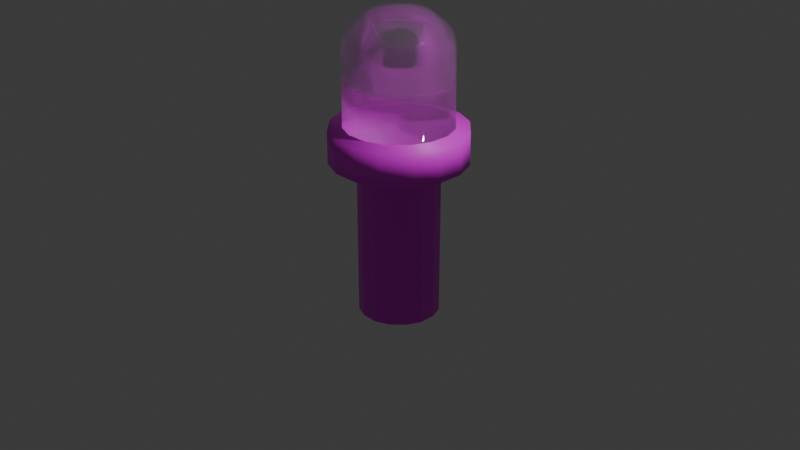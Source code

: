 # Source: light.blend  (saved by Blender 5.2.44; exported with 4.5.12 LTS)
import bpy
from mathutils import Matrix  # noqa: F401  (used for matrix-valued properties, if any)

bpy.ops.wm.read_factory_settings(use_empty=True)
scene = bpy.context.scene
scene.name = 'Scene'

# ---- collections
col_collection = bpy.data.collections.new('Collection'); scene.collection.children.link(col_collection)

# ---- images (referenced by path relative to the original .blend; pixels are not part of the script)
import os
ASSET_DIR = os.environ.get("B2B_ASSET_DIR", "")  # directory of the original .blend (textures are referenced by path, not embedded)
HERE = os.path.dirname(os.path.abspath(__file__))  # packed textures are extracted next to this script under _unpacked/

def load_image(name, relpath, width, height, colorspace="sRGB"):
    """Load a texture the original file referenced (path relative to the .blend, or extracted next to this script)."""
    p = next((c for c in (os.path.join(HERE, relpath), os.path.join(ASSET_DIR, relpath)) if relpath and os.path.exists(c)), "")
    if p:
        img = bpy.data.images.load(p, check_existing=True)
        img.name = name
    else:  # same state as the original file: an image datablock whose file is absent (Cycles renders it pink)
        img = bpy.data.images.new(name, width, height)
        img.source = "FILE"
        img.filepath = "//" + (relpath or name)
    img.colorspace_settings.name = colorspace
    return img
img_material_base_color_png = load_image('Material_Base_color.png', 'Textures/Material_Base_color.png', 1024, 1024, 'sRGB')

# ---- materials (node trees are filled in below, after node groups)
mat_material = bpy.data.materials.new('Material')
mat_material.alpha_threshold = 0.0
mat_material.use_backface_culling_lightprobe_volume = False
mat_material.roughness = 0.5
mat_material.line_color = (0.0, 0.0, 0.0, 1.0)
mat_material_001 = bpy.data.materials.new('Material.001')

# ---- material node trees
mat_material.use_nodes = True; mat_material.node_tree.nodes.clear()
_N = mat_material.node_tree.nodes; _L = mat_material.node_tree.links
n0 = _N.new('ShaderNodeOutputMaterial'); n0.name = 'Material Output'; n0.location = (200, 100)
n1 = _N.new('ShaderNodeBsdfPrincipled'); n1.name = 'Principled BSDF'; n1.location = (-138, 139)
n1.inputs[10].default_value = 0.005
n2 = _N.new('ShaderNodeTexImage'); n2.name = 'Image Texture'; n2.location = (-435, 119)
n2.image = img_material_base_color_png
_L.new(n1.outputs[0], n0.inputs[0])
_L.new(n2.outputs[0], n1.inputs[0])
n0.is_active_output = True
mat_material_001.use_nodes = True; mat_material_001.node_tree.nodes.clear()
_N = mat_material_001.node_tree.nodes; _L = mat_material_001.node_tree.links
n0 = _N.new('ShaderNodeBsdfPrincipled'); n0.name = 'Principled BSDF'; n0.location = (-288, 109)
n0.inputs[4].default_value = 0.08
n0.inputs[10].default_value = 0.005
n1 = _N.new('ShaderNodeOutputMaterial'); n1.name = 'Material Output'; n1.location = (200, 100)
n2 = _N.new('ShaderNodeBsdfGlass'); n2.name = 'Glass BSDF'; n2.location = (-254, 354)
n2.width = 160
n3 = _N.new('ShaderNodeMixShader'); n3.name = 'Mix Shader'; n3.location = (11, 223)
_L.new(n0.outputs[0], n3.inputs[2])
_L.new(n2.outputs[0], n3.inputs[1])
_L.new(n3.outputs[0], n1.inputs[0])
n1.is_active_output = True

# ---- world
world_world = bpy.data.worlds.new('World'); scene.world = world_world
world_world.use_nodes = True; world_world.node_tree.nodes.clear()
_N = world_world.node_tree.nodes; _L = world_world.node_tree.links
n0 = _N.new('ShaderNodeOutputWorld'); n0.name = 'World Output'; n0.location = (200, 100)
n1 = _N.new('ShaderNodeBackground'); n1.name = 'Background'; n1.location = (-200, 100)
n1.inputs[0].default_value = (0.05088, 0.05088, 0.05088, 1.0)
_L.new(n1.outputs[0], n0.inputs[0])
n0.is_active_output = True
world_world.color = (0.05088, 0.05088, 0.05088)
world_world.sun_shadow_jitter_overblur = 0.0

# ---- cameras
cam_camera = bpy.data.cameras.new('Camera')
cam_camera.clip_end = 100.0
cam_camera.ortho_scale = 7.314

# ---- lights
light_light = bpy.data.lights.new('Light', 'POINT')
light_light.energy = 1000.0
light_light.shadow_soft_size = 0.1

# ---- meshes
me_cube = bpy.data.meshes.new('Cube')
me_cube.from_pydata([(0.07711, 0.01601, 2.187), (0.07206, 0.0282, 2.187), (0.0282, 0.07206, 2.187), (0.01601, 0.07711, 2.187), (0.084, 0.42, -1.0), (0.2274, 0.3606, -1.0), (0.3606, 0.2274, -1.0), (0.42, 0.084, -1.0), (0.01601, -0.07711, 2.187), (0.0282, -0.07206, 2.187), (0.07206, -0.0282, 2.187), (0.07711, -0.01601, 2.187), (0.42, -0.084, -1.0), (0.3606, -0.2274, -1.0), (0.2274, -0.3606, -1.0), (0.084, -0.42, -1.0), (-0.01601, 0.07711, 2.187), (-0.0282, 0.07206, 2.187), (-0.07206, 0.0282, 2.187), (-0.07711, 0.01601, 2.187), (-0.42, 0.084, -1.0), (-0.3606, 0.2274, -1.0), (-0.2274, 0.3606, -1.0), (-0.084, 0.42, -1.0), (-0.07711, -0.01601, 2.187), (-0.07206, -0.0282, 2.187), (-0.0282, -0.07206, 2.187), (-0.01601, -0.07711, 2.187), (-0.084, -0.42, -1.0), (-0.2274, -0.3606, -1.0), (-0.3606, -0.2274, -1.0), (-0.42, -0.084, -1.0), (0.601, 0.379, 1.0), (0.7, 0.14, 1.0), (0.14, 0.7, 1.0), (0.379, 0.601, 1.0), (-0.14, -0.7, 1.0), (-0.379, -0.601, 1.0), (-0.601, -0.379, 1.0), (-0.7, -0.14, 1.0), (0.379, -0.601, 1.0), (0.14, -0.7, 1.0), (0.7, -0.14, 1.0), (0.601, -0.379, 1.0), (-0.379, 0.601, 1.0), (-0.14, 0.7, 1.0), (-0.7, 0.14, 1.0), (-0.601, 0.379, 1.0), (0.478, 0.2977, 1.032), (0.4705, 0.2874, 1.876), (0.4134, 0.2439, 1.997), (0.265, 0.1448, 2.14), (0.2998, 0.06072, 2.14), (0.4748, 0.09554, 1.997), (0.5443, 0.1092, 1.876), (0.5553, 0.1112, 1.032), (0.1112, 0.5553, 1.032), (0.1092, 0.5443, 1.876), (0.09554, 0.4748, 1.997), (0.06072, 0.2998, 2.14), (0.1448, 0.265, 2.14), (0.2439, 0.4134, 1.997), (0.2874, 0.4705, 1.876), (0.2977, 0.478, 1.032), (-0.1112, -0.5553, 1.032), (-0.1092, -0.5443, 1.876), (-0.09554, -0.4748, 1.997), (-0.06072, -0.2998, 2.14), (-0.1448, -0.265, 2.14), (-0.2439, -0.4134, 1.997), (-0.2874, -0.4705, 1.876), (-0.2977, -0.478, 1.032), (-0.478, -0.2977, 1.032), (-0.4705, -0.2874, 1.876), (-0.4134, -0.2439, 1.997), (-0.265, -0.1448, 2.14), (-0.2998, -0.06072, 2.14), (-0.4748, -0.09554, 1.997), (-0.5443, -0.1092, 1.876), (-0.5553, -0.1112, 1.032), (0.2977, -0.478, 1.032), (0.2874, -0.4705, 1.876), (0.2439, -0.4134, 1.997), (0.1448, -0.265, 2.14), (0.06072, -0.2998, 2.14), (0.09554, -0.4748, 1.997), (0.1092, -0.5443, 1.876), (0.1112, -0.5553, 1.032), (0.5553, -0.1112, 1.032), (0.5443, -0.1092, 1.876), (0.4748, -0.09554, 1.997), (0.2998, -0.06072, 2.14), (0.265, -0.1448, 2.14), (0.4134, -0.2439, 1.997), (0.4705, -0.2874, 1.876), (0.478, -0.2977, 1.032), (-0.2977, 0.478, 1.032), (-0.2874, 0.4705, 1.876), (-0.2439, 0.4134, 1.997), (-0.1448, 0.265, 2.14), (-0.06072, 0.2998, 2.14), (-0.09554, 0.4748, 1.997), (-0.1092, 0.5443, 1.876), (-0.1112, 0.5553, 1.032), (-0.5553, 0.1112, 1.032), (-0.5443, 0.1092, 1.876), (-0.4748, 0.09554, 1.997), (-0.2998, 0.06072, 2.14), (-0.265, 0.1448, 2.14), (-0.4134, 0.2439, 1.997), (-0.4705, 0.2874, 1.876), (-0.478, 0.2977, 1.032), (0.7, 0.14, 0.6645), (0.42, 0.084, 0.6481), (0.3606, 0.2274, 0.6481), (0.601, 0.379, 0.6645), (0.084, 0.42, 0.6481), (0.14, 0.7, 0.6645), (0.379, 0.601, 0.6645), (0.2274, 0.3606, 0.6481), (-0.084, -0.42, 0.6481), (-0.14, -0.7, 0.6645), (-0.379, -0.601, 0.6645), (-0.2274, -0.3606, 0.6481), (-0.7, -0.14, 0.6645), (-0.42, -0.084, 0.6481), (-0.3606, -0.2274, 0.6481), (-0.601, -0.379, 0.6645), (0.14, -0.7, 0.6645), (0.084, -0.42, 0.6481), (0.2274, -0.3606, 0.6481), (0.379, -0.601, 0.6645), (0.42, -0.084, 0.6481), (0.7, -0.14, 0.6645), (0.601, -0.379, 0.6645), (0.3606, -0.2274, 0.6481), (-0.14, 0.7, 0.6645), (-0.084, 0.42, 0.6481), (-0.2274, 0.3606, 0.6481), (-0.379, 0.601, 0.6645), (-0.42, 0.084, 0.6481), (-0.7, 0.14, 0.6645), (-0.601, 0.379, 0.6645), (-0.3606, 0.2274, 0.6481)], [], [(113, 7, 6, 114), (117, 34, 35, 118), (121, 36, 37, 122), (125, 31, 30, 126), (129, 15, 14, 130), (133, 42, 43, 134), (137, 23, 22, 138), (141, 46, 47, 142), (0, 1, 2, 3, 16, 17, 18, 19, 24, 25, 26, 27, 8, 9, 10, 11), (114, 6, 5, 119), (112, 33, 42, 133), (136, 45, 34, 117), (20, 21, 22, 23, 4, 5, 6, 7, 12, 13, 14, 15, 28, 29, 30, 31), (130, 14, 13, 135), (128, 41, 36, 121), (138, 22, 21, 143), (124, 39, 46, 141), (122, 37, 38, 127), (48, 55, 33, 32), (56, 63, 35, 34), (64, 71, 37, 36), (72, 79, 39, 38), (80, 87, 41, 40), (88, 95, 43, 42), (96, 103, 45, 44), (104, 111, 47, 46), (55, 88, 42, 33), (63, 48, 32, 35), (103, 56, 34, 45), (111, 96, 44, 47), (79, 104, 46, 39), (71, 72, 38, 37), (87, 64, 36, 41), (95, 80, 40, 43), (10, 9, 83, 92), (92, 83, 82, 93), (93, 82, 81, 94), (94, 81, 80, 95), (8, 27, 67, 84), (84, 67, 66, 85), (85, 66, 65, 86), (86, 65, 64, 87), (26, 25, 75, 68), (68, 75, 74, 69), (69, 74, 73, 70), (70, 73, 72, 71), (24, 19, 107, 76), (76, 107, 106, 77), (77, 106, 105, 78), (78, 105, 104, 79), (18, 17, 99, 108), (108, 99, 98, 109), (109, 98, 97, 110), (110, 97, 96, 111), (16, 3, 59, 100), (100, 59, 58, 101), (101, 58, 57, 102), (102, 57, 56, 103), (2, 1, 51, 60), (60, 51, 50, 61), (61, 50, 49, 62), (62, 49, 48, 63), (0, 11, 91, 52), (52, 91, 90, 53), (53, 90, 89, 54), (54, 89, 88, 55), (19, 18, 108, 107), (107, 108, 109, 106), (106, 109, 110, 105), (105, 110, 111, 104), (17, 16, 100, 99), (99, 100, 101, 98), (98, 101, 102, 97), (97, 102, 103, 96), (11, 10, 92, 91), (91, 92, 93, 90), (90, 93, 94, 89), (89, 94, 95, 88), (9, 8, 84, 83), (83, 84, 85, 82), (82, 85, 86, 81), (81, 86, 87, 80), (25, 24, 76, 75), (75, 76, 77, 74), (74, 77, 78, 73), (73, 78, 79, 72), (27, 26, 68, 67), (67, 68, 69, 66), (66, 69, 70, 65), (65, 70, 71, 64), (3, 2, 60, 59), (59, 60, 61, 58), (58, 61, 62, 57), (57, 62, 63, 56), (1, 0, 52, 51), (51, 52, 53, 50), (50, 53, 54, 49), (49, 54, 55, 48), (29, 123, 126, 30), (123, 122, 127, 126), (31, 125, 140, 20), (125, 124, 141, 140), (44, 139, 142, 47), (139, 138, 143, 142), (15, 129, 120, 28), (129, 128, 121, 120), (40, 131, 134, 43), (131, 130, 135, 134), (23, 137, 116, 4), (137, 136, 117, 116), (7, 113, 132, 12), (113, 112, 133, 132), (32, 115, 118, 35), (115, 114, 119, 118), (20, 140, 143, 21), (140, 141, 142, 143), (45, 136, 139, 44), (136, 137, 138, 139), (12, 132, 135, 13), (132, 133, 134, 135), (41, 128, 131, 40), (128, 129, 130, 131), (39, 124, 127, 38), (124, 125, 126, 127), (28, 120, 123, 29), (120, 121, 122, 123), (4, 116, 119, 5), (116, 117, 118, 119), (33, 112, 115, 32), (112, 113, 114, 115)])
me_cube.polygons.foreach_set('use_smooth', [True] * 130)
me_cube.polygons.foreach_set('material_index', [0, 0, 0, 0, 0, 0, 0, 0, 1, 0, 0, 0, 0, 0, 0, 0, 0, 0, 0, 0, 0, 0, 0, 0, 0, 0, 0, 0, 0, 0, 0, 0, 0, 0, 1, 1, 1, 1, 1, 1, 1, 1, 1, 1, 1, 1, 1, 1, 1, 1, 1, 1, 1, 1, 1, 1, 1, 1, 1, 1, 1, 1, 1, 1, 1, 1, 1, 1, 1, 1, 1, 1, 1, 1, 1, 1, 1, 1, 1, 1, 1, 1, 1, 1, 1, 1, 1, 1, 1, 1, 1, 1, 1, 1, 1, 1, 1, 1, 0, 0, 0, 0, 0, 0, 0, 0, 0, 0, 0, 0, 0, 0, 0, 0, 0, 0, 0, 0, 0, 0, 0, 0, 0, 0, 0, 0, 0, 0, 0, 0])
_uv = me_cube.uv_layers.new(name='UVMap')
_uv.uv.foreach_set('vector', [0.9021, 0.5736, 0.5239, 0.5736, 0.5239, 0.538, 0.9021, 0.538, 0.2161, 0.2068, 0.1405, 0.2068, 0.1405, 0.1634, 0.2161, 0.1634, 0.2161, 0.5954, 0.1405, 0.5954, 0.1405, 0.5519, 0.2161, 0.5519, 0.9021, 0.2676, 0.5239, 0.2676, 0.5239, 0.232, 0.9021, 0.232, 0.9021, 0.1146, 0.5239, 0.1146, 0.5239, 0.07902, 0.9021, 0.07902, 0.2161, 0.7896, 0.1405, 0.7896, 0.1405, 0.7462, 0.2161, 0.7462, 0.9021, 0.4206, 0.5239, 0.4206, 0.5239, 0.385, 0.9021, 0.385, 0.2161, 0.4011, 0.1405, 0.4011, 0.1405, 0.3576, 0.2161, 0.3576, 0.6916, 0.7723, 0.6889, 0.7753, 0.6737, 0.7807, 0.67, 0.7811, 0.6627, 0.7782, 0.6603, 0.776, 0.6543, 0.7627, 0.6539, 0.7594, 0.6563, 0.7524, 0.6586, 0.75, 0.6712, 0.7429, 0.6747, 0.7425, 0.6824, 0.7446, 0.6854, 0.7471, 0.6943, 0.7602, 0.6959, 0.7641, 0.9021, 0.538, 0.5239, 0.538, 0.5239, 0.4948, 0.9021, 0.4948, 0.2161, 0.06171, 0.1405, 0.06171, 0.1405, 0.01257, 0.2161, 0.01257, 0.2161, 0.256, 0.1405, 0.256, 0.1405, 0.2068, 0.2161, 0.2068, 0.3351, 0.9589, 0.3214, 0.926, 0.3214, 0.8828, 0.3351, 0.8499, 0.3623, 0.8226, 0.3952, 0.809, 0.4385, 0.809, 0.4714, 0.8226, 0.4986, 0.8499, 0.5122, 0.8828, 0.5122, 0.926, 0.4986, 0.9589, 0.4714, 0.9862, 0.4385, 0.9998, 0.3952, 0.9998, 0.3623, 0.9862, 0.9021, 0.07902, 0.5239, 0.07902, 0.5239, 0.0358, 0.9021, 0.0358, 0.2161, 0.6445, 0.1405, 0.6445, 0.1405, 0.5954, 0.2161, 0.5954, 0.9021, 0.385, 0.5239, 0.385, 0.5239, 0.3418, 0.9021, 0.3418, 0.2161, 0.4503, 0.1405, 0.4503, 0.1405, 0.4011, 0.2161, 0.4011, 0.2161, 0.5519, 0.1405, 0.5519, 0.1405, 0.4937, 0.2161, 0.4937, 0.1064, 0.1052, 0.1064, 0.06171, 0.1405, 0.06171, 0.1405, 0.1052, 0.1064, 0.2068, 0.1064, 0.1634, 0.1405, 0.1634, 0.1405, 0.2068, 0.1064, 0.5954, 0.1064, 0.5519, 0.1405, 0.5519, 0.1405, 0.5954, 0.1064, 0.4937, 0.1064, 0.4503, 0.1405, 0.4503, 0.1405, 0.4937, 0.1064, 0.688, 0.1064, 0.6445, 0.1405, 0.6445, 0.1405, 0.688, 0.1064, 0.7896, 0.1064, 0.7462, 0.1405, 0.7462, 0.1405, 0.7896, 0.1064, 0.2995, 0.1064, 0.256, 0.1405, 0.256, 0.1405, 0.2995, 0.1064, 0.4011, 0.1064, 0.3576, 0.1405, 0.3576, 0.1405, 0.4011, 0.1064, 0.06171, 0.1064, 0.01257, 0.1405, 0.01257, 0.1405, 0.06171, 0.1064, 0.1634, 0.1064, 0.1052, 0.1405, 0.1052, 0.1405, 0.1634, 0.1064, 0.256, 0.1064, 0.2068, 0.1405, 0.2068, 0.1405, 0.256, 0.1064, 0.3576, 0.1064, 0.2995, 0.1405, 0.2995, 0.1405, 0.3576, 0.1064, 0.4503, 0.1064, 0.4011, 0.1405, 0.4011, 0.1405, 0.4503, 0.1064, 0.5519, 0.1064, 0.4937, 0.1405, 0.4937, 0.1405, 0.5519, 0.1064, 0.6445, 0.1064, 0.5954, 0.1405, 0.5954, 0.1405, 0.6445, 0.1064, 0.7462, 0.1064, 0.688, 0.1405, 0.688, 0.1405, 0.7462, 0.6943, 0.7602, 0.6854, 0.7471, 0.7149, 0.7045, 0.7415, 0.7318, 0.7415, 0.7318, 0.7149, 0.7045, 0.7428, 0.6634, 0.7821, 0.6997, 0.7821, 0.6997, 0.7428, 0.6634, 0.7611, 0.6371, 0.8062, 0.6779, 0.3225, 0.7585, 0.3225, 0.6987, 0.5159, 0.6987, 0.5159, 0.7585, 0.6824, 0.7446, 0.6747, 0.7425, 0.6728, 0.6925, 0.6979, 0.6958, 0.6979, 0.6958, 0.6728, 0.6925, 0.6704, 0.6441, 0.7113, 0.6488, 0.7113, 0.6488, 0.6704, 0.6441, 0.6687, 0.6125, 0.7196, 0.6182, 0.3225, 0.654, 0.3225, 0.6034, 0.5159, 0.6034, 0.5159, 0.654, 0.6712, 0.7429, 0.6586, 0.75, 0.6247, 0.7147, 0.6548, 0.6963, 0.6548, 0.6963, 0.6247, 0.7147, 0.5927, 0.6782, 0.6368, 0.6515, 0.6368, 0.6515, 0.5927, 0.6782, 0.5724, 0.6536, 0.6242, 0.6224, 0.3225, 0.5588, 0.3225, 0.4989, 0.5159, 0.4989, 0.5159, 0.5588, 0.6563, 0.7524, 0.6539, 0.7594, 0.6049, 0.7523, 0.6131, 0.7289, 0.6131, 0.7289, 0.6049, 0.7523, 0.5564, 0.7443, 0.5707, 0.7051, 0.5707, 0.7051, 0.5564, 0.7443, 0.5239, 0.7387, 0.5426, 0.6891, 0.3225, 0.4543, 0.3225, 0.4037, 0.5159, 0.4037, 0.5159, 0.4543, 0.6543, 0.7627, 0.6603, 0.776, 0.6185, 0.8043, 0.6055, 0.7708, 0.6055, 0.7708, 0.6185, 0.8043, 0.5754, 0.8297, 0.5568, 0.7797, 0.5568, 0.7797, 0.5754, 0.8297, 0.5463, 0.8455, 0.5246, 0.7865, 0.3225, 0.359, 0.3225, 0.2992, 0.5159, 0.2992, 0.5159, 0.359, 0.6627, 0.7782, 0.67, 0.7811, 0.654, 0.8312, 0.6311, 0.8185, 0.6311, 0.8185, 0.654, 0.8312, 0.6359, 0.8797, 0.5986, 0.8573, 0.5986, 0.8573, 0.6359, 0.8797, 0.6235, 0.9112, 0.5769, 0.8827, 0.3225, 0.2545, 0.3225, 0.204, 0.5159, 0.204, 0.5159, 0.2545, 0.6737, 0.7807, 0.6889, 0.7753, 0.7128, 0.8267, 0.6736, 0.8341, 0.6736, 0.8341, 0.7128, 0.8267, 0.7293, 0.8796, 0.6725, 0.8871, 0.6725, 0.8871, 0.7293, 0.8796, 0.738, 0.9142, 0.6718, 0.9217, 0.3225, 0.1593, 0.3225, 0.09952, 0.5159, 0.09952, 0.5159, 0.1593, 0.6916, 0.7723, 0.6959, 0.7641, 0.7529, 0.7916, 0.7321, 0.8157, 0.7321, 0.8157, 0.7529, 0.7916, 0.8025, 0.8284, 0.7654, 0.8626, 0.7654, 0.8626, 0.8025, 0.8284, 0.8311, 0.8552, 0.7853, 0.8937, 0.3225, 0.05482, 0.3225, 0.004305, 0.5159, 0.004305, 0.5159, 0.05482, 0.6539, 0.7594, 0.6543, 0.7627, 0.6055, 0.7708, 0.6049, 0.7523, 0.6049, 0.7523, 0.6055, 0.7708, 0.5568, 0.7797, 0.5564, 0.7443, 0.5564, 0.7443, 0.5568, 0.7797, 0.5246, 0.7865, 0.5239, 0.7387, 0.3225, 0.4037, 0.3225, 0.359, 0.5159, 0.359, 0.5159, 0.4037, 0.6603, 0.776, 0.6627, 0.7782, 0.6311, 0.8185, 0.6185, 0.8043, 0.6185, 0.8043, 0.6311, 0.8185, 0.5986, 0.8573, 0.5754, 0.8297, 0.5754, 0.8297, 0.5986, 0.8573, 0.5769, 0.8827, 0.5463, 0.8455, 0.3225, 0.2992, 0.3225, 0.2545, 0.5159, 0.2545, 0.5159, 0.2992, 0.6959, 0.7641, 0.6943, 0.7602, 0.7415, 0.7318, 0.7512, 0.751, 0.7512, 0.751, 0.7415, 0.7318, 0.7821, 0.6997, 0.8014, 0.7314, 0.8014, 0.7314, 0.7821, 0.6997, 0.8062, 0.6779, 0.8311, 0.7161, 0.3225, 0.8032, 0.3225, 0.7585, 0.5159, 0.7585, 0.5159, 0.8032, 0.6854, 0.7471, 0.6824, 0.7446, 0.6979, 0.6958, 0.7149, 0.7045, 0.7149, 0.7045, 0.6979, 0.6958, 0.7113, 0.6488, 0.7428, 0.6634, 0.7428, 0.6634, 0.7113, 0.6488, 0.7196, 0.6182, 0.7611, 0.6371, 0.3225, 0.6987, 0.3225, 0.654, 0.5159, 0.654, 0.5159, 0.6987, 0.6586, 0.75, 0.6563, 0.7524, 0.6131, 0.7289, 0.6247, 0.7147, 0.6247, 0.7147, 0.6131, 0.7289, 0.5707, 0.7051, 0.5927, 0.6782, 0.5927, 0.6782, 0.5707, 0.7051, 0.5426, 0.6891, 0.5724, 0.6536, 0.3225, 0.4989, 0.3225, 0.4543, 0.5159, 0.4543, 0.5159, 0.4989, 0.6747, 0.7425, 0.6712, 0.7429, 0.6548, 0.6963, 0.6728, 0.6925, 0.6728, 0.6925, 0.6548, 0.6963, 0.6368, 0.6515, 0.6704, 0.6441, 0.6704, 0.6441, 0.6368, 0.6515, 0.6242, 0.6224, 0.6687, 0.6125, 0.3225, 0.6034, 0.3225, 0.5588, 0.5159, 0.5588, 0.5159, 0.6034, 0.67, 0.7811, 0.6737, 0.7807, 0.6736, 0.8341, 0.654, 0.8312, 0.654, 0.8312, 0.6736, 0.8341, 0.6725, 0.8871, 0.6359, 0.8797, 0.6359, 0.8797, 0.6725, 0.8871, 0.6718, 0.9217, 0.6235, 0.9112, 0.3225, 0.204, 0.3225, 0.1593, 0.5159, 0.1593, 0.5159, 0.204, 0.6889, 0.7753, 0.6916, 0.7723, 0.7321, 0.8157, 0.7128, 0.8267, 0.7128, 0.8267, 0.7321, 0.8157, 0.7654, 0.8626, 0.7293, 0.8796, 0.7293, 0.8796, 0.7654, 0.8626, 0.7853, 0.8937, 0.738, 0.9142, 0.3225, 0.09952, 0.3225, 0.05482, 0.5159, 0.05482, 0.5159, 0.09952, 0.5239, 0.1888, 0.9021, 0.1888, 0.9021, 0.232, 0.5239, 0.232, 0.2804, 0.5519, 0.2161, 0.5519, 0.2161, 0.4937, 0.2804, 0.4937, 0.5239, 0.2676, 0.9021, 0.2676, 0.9021, 0.3062, 0.5239, 0.3062, 0.2804, 0.4503, 0.2161, 0.4503, 0.2161, 0.4011, 0.2804, 0.4011, 0.1405, 0.2995, 0.2161, 0.2995, 0.2161, 0.3576, 0.1405, 0.3576, 0.2161, 0.2995, 0.2804, 0.2995, 0.2804, 0.3576, 0.2161, 0.3576, 0.5239, 0.1146, 0.9021, 0.1146, 0.9021, 0.1532, 0.5239, 0.1532, 0.2804, 0.6445, 0.2161, 0.6445, 0.2161, 0.5954, 0.2804, 0.5954, 0.1405, 0.688, 0.2161, 0.688, 0.2161, 0.7462, 0.1405, 0.7462, 0.2161, 0.688, 0.2804, 0.688, 0.2804, 0.7462, 0.2161, 0.7462, 0.5239, 0.4206, 0.9021, 0.4206, 0.9021, 0.4592, 0.5239, 0.4592, 0.2804, 0.256, 0.2161, 0.256, 0.2161, 0.2068, 0.2804, 0.2068, 0.5239, 0.5736, 0.9021, 0.5736, 0.9021, 0.6121, 0.5239, 0.6121, 0.2804, 0.06171, 0.2161, 0.06171, 0.2161, 0.01257, 0.2804, 0.01257, 0.1405, 0.1052, 0.2161, 0.1052, 0.2161, 0.1634, 0.1405, 0.1634, 0.2161, 0.1052, 0.2804, 0.1052, 0.2804, 0.1634, 0.2161, 0.1634, 0.5239, 0.3062, 0.9021, 0.3062, 0.9021, 0.3418, 0.5239, 0.3418, 0.2804, 0.4011, 0.2161, 0.4011, 0.2161, 0.3576, 0.2804, 0.3576, 0.1405, 0.256, 0.2161, 0.256, 0.2161, 0.2995, 0.1405, 0.2995, 0.2161, 0.256, 0.2804, 0.256, 0.2804, 0.2995, 0.2161, 0.2995, 0.5239, 0.0001901, 0.9021, 0.0001901, 0.9021, 0.0358, 0.5239, 0.0358, 0.2804, 0.7896, 0.2161, 0.7896, 0.2161, 0.7462, 0.2804, 0.7462, 0.1405, 0.6445, 0.2161, 0.6445, 0.2161, 0.688, 0.1405, 0.688, 0.2161, 0.6445, 0.2804, 0.6445, 0.2804, 0.688, 0.2161, 0.688, 0.1405, 0.4503, 0.2161, 0.4503, 0.2161, 0.4937, 0.1405, 0.4937, 0.2161, 0.4503, 0.2804, 0.4503, 0.2804, 0.4937, 0.2161, 0.4937, 0.5239, 0.1532, 0.9021, 0.1532, 0.9021, 0.1888, 0.5239, 0.1888, 0.2804, 0.5954, 0.2161, 0.5954, 0.2161, 0.5519, 0.2804, 0.5519, 0.5239, 0.4592, 0.9021, 0.4592, 0.9021, 0.4948, 0.5239, 0.4948, 0.2804, 0.2068, 0.2161, 0.2068, 0.2161, 0.1634, 0.2804, 0.1634, 0.1405, 0.06171, 0.2161, 0.06171, 0.2161, 0.1052, 0.1405, 0.1052, 0.2161, 0.06171, 0.2804, 0.06171, 0.2804, 0.1052, 0.2161, 0.1052])
me_cube.materials.append(mat_material)
me_cube.materials.append(mat_material_001)
me_cube.use_mirror_vertex_groups = False
me_cube.update()

# ---- objects
ob_cube = bpy.data.objects.new('Cube', me_cube)
ob_light = bpy.data.objects.new('Light', light_light)
ob_camera = bpy.data.objects.new('Camera', cam_camera)

# ---- transforms, parenting, visibility, modifiers, constraints
ob_cube.location = (0.0, 0.0, 0.0)
ob_cube.lock_rotations_4d = False
ob_cube.empty_display_type = 'ARROWS'
ob_cube.lineart.crease_threshold = 0.0
ob_light.location = (4.076, 1.005, 5.904)
ob_light.rotation_euler = (0.6503, 0.05522, 1.866)
ob_light.lock_rotations_4d = False
ob_light.empty_display_type = 'ARROWS'
ob_light.color = (0.0, 0.0, 0.0, 0.0)
ob_light.lineart.crease_threshold = 0.0
ob_camera.location = (7.359, -6.926, 4.958)
ob_camera.rotation_euler = (1.109, 0.0, 0.8149)
ob_camera.lock_rotations_4d = False
ob_camera.empty_display_type = 'ARROWS'
ob_camera.color = (0.0, 0.0, 0.0, 0.0)
ob_camera.display_type = 'WIRE'
ob_camera.lineart.crease_threshold = 0.0

# ---- collection membership
col_collection.objects.link(ob_cube)
col_collection.objects.link(ob_light)
col_collection.objects.link(ob_camera)

# ---- scene / render settings (as saved in the file)
scene.camera = ob_camera
scene.frame_start = 1; scene.frame_end = 250; scene.frame_set(0)
scene.render.engine = 'BLENDER_EEVEE_NEXT'
scene.render.bake_bias = 0.0
scene.render.bake_samples = 0
scene.render.compositor_device = 'GPU'
scene.eevee.use_volume_custom_range = False
scene.eevee.fast_gi_thickness_near = 0.1
scene.eevee.fast_gi_thickness_far = 0.0
scene.eevee.ray_tracing_options.screen_trace_thickness = 0.1
bpy.context.view_layer.update()
